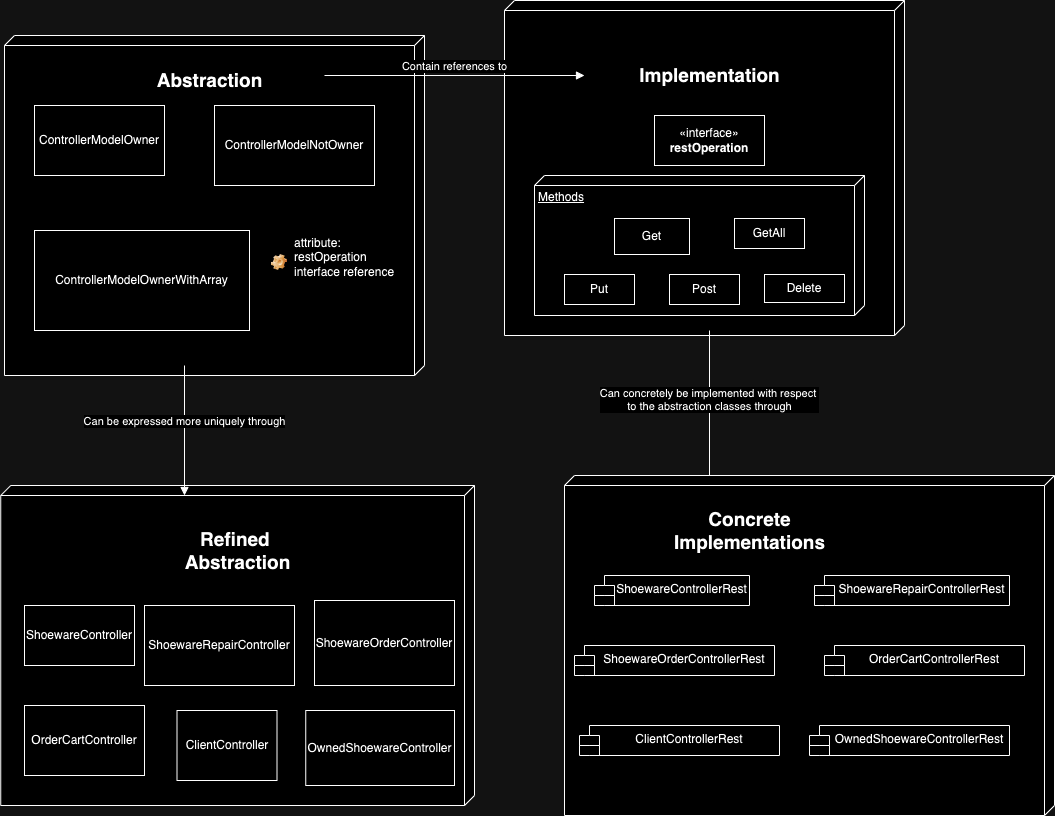

The diagram above was exported from draw.io. Its source (the exported page's mxGraphModel, read from the mxfile embedded in the PNG):
<mxGraphModel dx="794" dy="472" grid="1" gridSize="10" guides="1" tooltips="1" connect="1" arrows="1" fold="1" page="1" pageScale="1" pageWidth="850" pageHeight="1100" math="0" shadow="0">
  <root>
    <mxCell id="0" />
    <mxCell id="1" parent="0" />
    <mxCell id="Q4--uayYw4ay6Y5bjZK1-17" value="" style="verticalAlign=top;align=left;spacingTop=8;spacingLeft=2;spacingRight=12;shape=cube;size=10;direction=south;fontStyle=4;html=1;whiteSpace=wrap;" parent="1" vertex="1">
      <mxGeometry x="66.25" y="550" width="473.75" height="320" as="geometry" />
    </mxCell>
    <mxCell id="Q4--uayYw4ay6Y5bjZK1-16" value="" style="verticalAlign=top;align=left;spacingTop=8;spacingLeft=2;spacingRight=12;shape=cube;size=10;direction=south;fontStyle=4;html=1;whiteSpace=wrap;" parent="1" vertex="1">
      <mxGeometry x="570" y="65" width="400" height="335" as="geometry" />
    </mxCell>
    <mxCell id="Q4--uayYw4ay6Y5bjZK1-15" value="" style="verticalAlign=top;align=left;spacingTop=8;spacingLeft=2;spacingRight=12;shape=cube;size=10;direction=south;fontStyle=4;html=1;whiteSpace=wrap;" parent="1" vertex="1">
      <mxGeometry x="70" y="100" width="420" height="340" as="geometry" />
    </mxCell>
    <mxCell id="Q4--uayYw4ay6Y5bjZK1-2" value="ControllerModelOwner" style="html=1;whiteSpace=wrap;" parent="1" vertex="1">
      <mxGeometry x="100" y="170" width="130" height="70" as="geometry" />
    </mxCell>
    <mxCell id="Q4--uayYw4ay6Y5bjZK1-3" value="Abstraction" style="text;align=center;fontStyle=1;verticalAlign=middle;spacingLeft=3;spacingRight=3;strokeColor=none;rotatable=0;points=[[0,0.5],[1,0.5]];portConstraint=eastwest;html=1;fontSize=19;" parent="1" vertex="1">
      <mxGeometry x="200" y="120" width="150" height="50" as="geometry" />
    </mxCell>
    <mxCell id="Q4--uayYw4ay6Y5bjZK1-4" value="ControllerModelNotOwner" style="html=1;whiteSpace=wrap;" parent="1" vertex="1">
      <mxGeometry x="280" y="170" width="160" height="80" as="geometry" />
    </mxCell>
    <mxCell id="Q4--uayYw4ay6Y5bjZK1-5" value="ControllerModelOwnerWithArray" style="html=1;whiteSpace=wrap;" parent="1" vertex="1">
      <mxGeometry x="100" y="295" width="215" height="100" as="geometry" />
    </mxCell>
    <mxCell id="Q4--uayYw4ay6Y5bjZK1-6" value="Contain references to" style="html=1;verticalAlign=bottom;endArrow=block;curved=0;rounded=0;" parent="1" edge="1">
      <mxGeometry width="80" relative="1" as="geometry">
        <mxPoint x="390" y="140" as="sourcePoint" />
        <mxPoint x="650" y="140" as="targetPoint" />
      </mxGeometry>
    </mxCell>
    <mxCell id="Q4--uayYw4ay6Y5bjZK1-7" value="Implementation" style="text;align=center;fontStyle=1;verticalAlign=middle;spacingLeft=3;spacingRight=3;strokeColor=none;rotatable=0;points=[[0,0.5],[1,0.5]];portConstraint=eastwest;html=1;fontSize=19;" parent="1" vertex="1">
      <mxGeometry x="680" y="110" width="190" height="60" as="geometry" />
    </mxCell>
    <mxCell id="Q4--uayYw4ay6Y5bjZK1-9" value="«interface»&lt;br&gt;&lt;b&gt;restOperation&lt;/b&gt;" style="html=1;whiteSpace=wrap;" parent="1" vertex="1">
      <mxGeometry x="720" y="180" width="110" height="50" as="geometry" />
    </mxCell>
    <mxCell id="Q4--uayYw4ay6Y5bjZK1-13" value="Can be expressed more uniquely through" style="html=1;verticalAlign=bottom;endArrow=block;curved=0;rounded=0;" parent="1" edge="1">
      <mxGeometry width="80" relative="1" as="geometry">
        <mxPoint x="250" y="430" as="sourcePoint" />
        <mxPoint x="250" y="560" as="targetPoint" />
      </mxGeometry>
    </mxCell>
    <mxCell id="Q4--uayYw4ay6Y5bjZK1-14" value="Refined&amp;nbsp;&lt;div&gt;Abstraction&lt;/div&gt;" style="text;align=center;fontStyle=1;verticalAlign=middle;spacingLeft=3;spacingRight=3;strokeColor=none;rotatable=0;points=[[0,0.5],[1,0.5]];portConstraint=eastwest;html=1;fontSize=19;" parent="1" vertex="1">
      <mxGeometry x="228.13" y="590" width="150" height="50" as="geometry" />
    </mxCell>
    <mxCell id="Q4--uayYw4ay6Y5bjZK1-19" value="Can concretely be implemented with respect&amp;nbsp;&lt;div&gt;to the abstraction classes through&lt;/div&gt;" style="html=1;verticalAlign=bottom;endArrow=block;curved=0;rounded=0;exitX=0;exitY=0;exitDx=330;exitDy=195;exitPerimeter=0;" parent="1" source="Q4--uayYw4ay6Y5bjZK1-16" edge="1">
      <mxGeometry x="0.0909" width="80" relative="1" as="geometry">
        <mxPoint x="630" y="530" as="sourcePoint" />
        <mxPoint x="775" y="550" as="targetPoint" />
        <mxPoint as="offset" />
      </mxGeometry>
    </mxCell>
    <mxCell id="Q4--uayYw4ay6Y5bjZK1-20" value="" style="verticalAlign=top;align=left;spacingTop=8;spacingLeft=2;spacingRight=12;shape=cube;size=10;direction=south;fontStyle=4;html=1;whiteSpace=wrap;" parent="1" vertex="1">
      <mxGeometry x="630" y="540" width="490" height="340" as="geometry" />
    </mxCell>
    <mxCell id="Q4--uayYw4ay6Y5bjZK1-21" value="Concrete&lt;div&gt;Implementations&lt;/div&gt;" style="text;align=center;fontStyle=1;verticalAlign=middle;spacingLeft=3;spacingRight=3;strokeColor=none;rotatable=0;points=[[0,0.5],[1,0.5]];portConstraint=eastwest;html=1;fontSize=19;" parent="1" vertex="1">
      <mxGeometry x="740" y="570" width="150" height="50" as="geometry" />
    </mxCell>
    <mxCell id="Q4--uayYw4ay6Y5bjZK1-23" value="attribute:&lt;div&gt;restOperation interface reference&lt;/div&gt;" style="label;fontStyle=0;strokeColor=none;fillColor=none;align=left;verticalAlign=top;overflow=hidden;spacingLeft=28;spacingRight=4;rotatable=0;points=[[0,0.5],[1,0.5]];portConstraint=eastwest;imageWidth=16;imageHeight=16;whiteSpace=wrap;html=1;image=img/clipart/Gear_128x128.png" parent="1" vertex="1">
      <mxGeometry x="330" y="294" width="140" height="66" as="geometry" />
    </mxCell>
    <mxCell id="Q4--uayYw4ay6Y5bjZK1-25" value="ShoewareControllerRest" style="shape=module;align=left;spacingLeft=20;align=center;verticalAlign=top;whiteSpace=wrap;html=1;" parent="1" vertex="1">
      <mxGeometry x="660" y="640" width="155" height="30" as="geometry" />
    </mxCell>
    <mxCell id="Q4--uayYw4ay6Y5bjZK1-30" value="ShoewareOrderControllerRest" style="shape=module;align=left;spacingLeft=20;align=center;verticalAlign=top;whiteSpace=wrap;html=1;" parent="1" vertex="1">
      <mxGeometry x="640" y="710" width="200" height="30" as="geometry" />
    </mxCell>
    <mxCell id="Q4--uayYw4ay6Y5bjZK1-34" value="ShoewareRepairControllerRest" style="shape=module;align=left;spacingLeft=20;align=center;verticalAlign=top;whiteSpace=wrap;html=1;" parent="1" vertex="1">
      <mxGeometry x="880" y="640" width="195" height="30" as="geometry" />
    </mxCell>
    <mxCell id="mlEsSAUF07G7omOywl0B-1" value="ShoewareController" style="html=1;whiteSpace=wrap;" parent="1" vertex="1">
      <mxGeometry x="90" y="670" width="110" height="60" as="geometry" />
    </mxCell>
    <mxCell id="mlEsSAUF07G7omOywl0B-2" value="ShoewareRepairController" style="html=1;whiteSpace=wrap;" parent="1" vertex="1">
      <mxGeometry x="210" y="670" width="150" height="80" as="geometry" />
    </mxCell>
    <mxCell id="mlEsSAUF07G7omOywl0B-3" value="ClientController" style="html=1;whiteSpace=wrap;" parent="1" vertex="1">
      <mxGeometry x="242.5" y="775" width="100" height="70" as="geometry" />
    </mxCell>
    <mxCell id="mlEsSAUF07G7omOywl0B-4" value="ShoewareOrderController" style="html=1;whiteSpace=wrap;" parent="1" vertex="1">
      <mxGeometry x="380" y="665" width="140" height="85" as="geometry" />
    </mxCell>
    <mxCell id="mlEsSAUF07G7omOywl0B-5" value="OrderCartController" style="html=1;whiteSpace=wrap;" parent="1" vertex="1">
      <mxGeometry x="90" y="770" width="120" height="70" as="geometry" />
    </mxCell>
    <mxCell id="GyG1DzymtNXLmakMAbzs-1" value="OwnedShoewareController" style="html=1;whiteSpace=wrap;" parent="1" vertex="1">
      <mxGeometry x="371.25" y="775" width="148.75" height="75" as="geometry" />
    </mxCell>
    <mxCell id="u0VBVfzsvS_Se9jRt7HC-11" value="Methods" style="verticalAlign=top;align=left;spacingTop=8;spacingLeft=2;spacingRight=12;shape=cube;size=10;direction=south;fontStyle=4;html=1;whiteSpace=wrap;" parent="1" vertex="1">
      <mxGeometry x="600" y="240" width="330" height="140" as="geometry" />
    </mxCell>
    <mxCell id="u0VBVfzsvS_Se9jRt7HC-1" value="Get" style="html=1;whiteSpace=wrap;" parent="1" vertex="1">
      <mxGeometry x="680" y="283" width="75" height="36" as="geometry" />
    </mxCell>
    <mxCell id="u0VBVfzsvS_Se9jRt7HC-2" value="GetAll" style="html=1;whiteSpace=wrap;" parent="1" vertex="1">
      <mxGeometry x="800" y="283" width="70" height="30" as="geometry" />
    </mxCell>
    <mxCell id="u0VBVfzsvS_Se9jRt7HC-3" value="Post" style="html=1;whiteSpace=wrap;" parent="1" vertex="1">
      <mxGeometry x="735" y="339" width="70" height="30" as="geometry" />
    </mxCell>
    <mxCell id="u0VBVfzsvS_Se9jRt7HC-4" value="Put" style="html=1;whiteSpace=wrap;" parent="1" vertex="1">
      <mxGeometry x="630" y="339" width="70" height="30" as="geometry" />
    </mxCell>
    <mxCell id="u0VBVfzsvS_Se9jRt7HC-5" value="Delete" style="html=1;whiteSpace=wrap;" parent="1" vertex="1">
      <mxGeometry x="830" y="339" width="80" height="28" as="geometry" />
    </mxCell>
    <mxCell id="u0VBVfzsvS_Se9jRt7HC-7" value="OrderCartControllerRest" style="shape=module;align=left;spacingLeft=20;align=center;verticalAlign=top;whiteSpace=wrap;html=1;" parent="1" vertex="1">
      <mxGeometry x="890" y="710" width="200" height="30" as="geometry" />
    </mxCell>
    <mxCell id="u0VBVfzsvS_Se9jRt7HC-8" value="ClientControllerRest" style="shape=module;align=left;spacingLeft=20;align=center;verticalAlign=top;whiteSpace=wrap;html=1;" parent="1" vertex="1">
      <mxGeometry x="645" y="790" width="200" height="30" as="geometry" />
    </mxCell>
    <mxCell id="u0VBVfzsvS_Se9jRt7HC-9" value="OwnedShoewareControllerRest" style="shape=module;align=left;spacingLeft=20;align=center;verticalAlign=top;whiteSpace=wrap;html=1;" parent="1" vertex="1">
      <mxGeometry x="875" y="790" width="200" height="30" as="geometry" />
    </mxCell>
  </root>
</mxGraphModel>